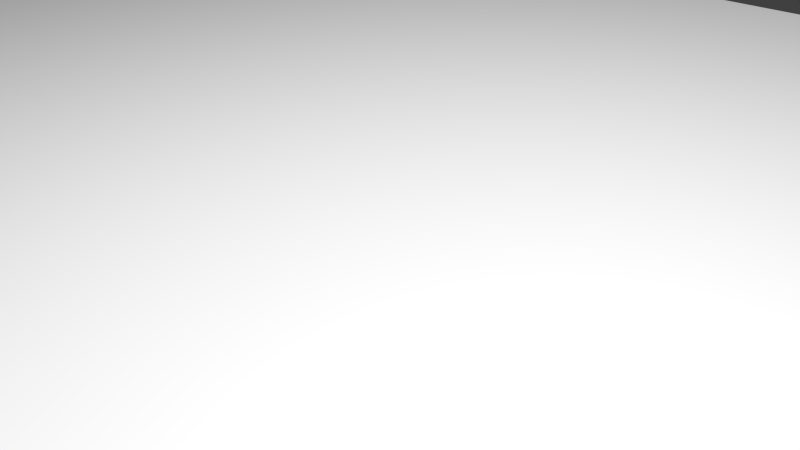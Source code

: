 # Source: shot10.blend  (saved by Blender 2.76.0; exported with 4.5.12 LTS)
import bpy
from mathutils import Matrix  # noqa: F401  (used for matrix-valued properties, if any)

bpy.ops.wm.read_factory_settings(use_empty=True)
scene = bpy.context.scene
scene.name = 'Scene'

# ---- collections
col_collection_1 = bpy.data.collections.new('Collection 1'); scene.collection.children.link(col_collection_1)
col_car = bpy.data.collections.new('car')  # instanced only; not linked into the scene
col_plank = bpy.data.collections.new('plank')  # instanced only; not linked into the scene
col_toiletpaper = bpy.data.collections.new('toiletpaper')  # instanced only; not linked into the scene
col_room = bpy.data.collections.new('room')  # instanced only; not linked into the scene
col_coffee_final = bpy.data.collections.new('coffee final')  # instanced only; not linked into the scene
col_besen = bpy.data.collections.new('Besen')  # instanced only; not linked into the scene

# ---- world
world_world = bpy.data.worlds.new('World'); scene.world = world_world
world_world.color = (0.05088, 0.05088, 0.05088)
world_world.use_sun_shadow = False
world_world.sun_shadow_jitter_overblur = 0.0
world_world.cycles.sampling_method = 'MANUAL'
world_world.cycles.sample_map_resolution = 256

# ---- cameras
cam_camera = bpy.data.cameras.new('Camera')
cam_camera.clip_end = 100.0
cam_camera.lens = 35.0
cam_camera.sensor_width = 32.0
cam_camera.sensor_height = 18.0
cam_camera.ortho_scale = 7.314
cam_camera.dof.focus_distance = 0.0

# ---- lights
light_point = bpy.data.lights.new('Point', 'POINT')
light_point.transmission_factor = 0.0
light_point.energy = 242.6
light_point.shadow_buffer_clip_start = 0.5
light_point.shadow_soft_size = 0.1
light_point.shadow_maximum_resolution = 0.006
light_point.use_absolute_resolution = True
light_point.cycles.use_multiple_importance_sampling = False

# ---- meshes
me_cube = bpy.data.meshes.new('Cube')
me_cube.from_pydata([(-1.0, -1.0, -1.0), (-1.0, -1.0, 1.0), (-1.0, 1.0, -1.0), (-1.0, 1.0, 1.0), (1.0, -1.0, -1.0), (1.0, -1.0, 1.0), (1.0, 1.0, -1.0), (1.0, 1.0, 1.0)], [], [(1, 3, 2, 0), (3, 7, 6, 2), (7, 5, 4, 6), (5, 1, 0, 4), (0, 2, 6, 4), (5, 7, 3, 1)])
me_cube.use_remesh_preserve_volume = False
me_cube.use_remesh_preserve_attributes = False
me_cube.use_mirror_vertex_groups = False
me_cube.update()

# ---- objects
ob_car = bpy.data.objects.new('car', None)
ob_point = bpy.data.objects.new('Point', light_point)
ob_cube = bpy.data.objects.new('Cube', me_cube)
ob_plank = bpy.data.objects.new('plank', None)
ob_toiletpaper = bpy.data.objects.new('toiletpaper', None)
ob_camera = bpy.data.objects.new('Camera', cam_camera)
ob_booksolo2 = bpy.data.objects.new('booksolo2', None)
ob_room_001 = bpy.data.objects.new('room.001', None)
ob_room = bpy.data.objects.new('room', None)
ob_hebel = bpy.data.objects.new('hebel', None)
ob_hebel_001 = bpy.data.objects.new('hebel.001', None)
ob_coffee_final = bpy.data.objects.new('coffee final', None)
ob_besen = bpy.data.objects.new('Besen', None)

# ---- transforms, parenting, visibility, modifiers, constraints
ob_car.location = (-0.02791, -44.02, 1.223)
ob_car.scale = (0.3332, 0.3332, 0.3332)
ob_car.empty_image_offset = (0.0, 0.0)
ob_car.show_instancer_for_render = False
ob_car.instance_type = 'COLLECTION'
ob_car.lineart.crease_threshold = 0.0
ob_point.location = (0.02517, -44.24, 3.216)
ob_point.scale = (4.044, 4.044, 4.044)
ob_point.lineart.crease_threshold = 0.0
ob_cube.location = (2.046, -44.33, -2.933)
ob_cube.scale = (3.985, 3.985, 3.985)
ob_cube.lineart.crease_threshold = 0.0
ob_plank.location = (5.299e-10, -20.95, -5.987)
ob_plank.rotation_euler = (0.3717, 8.064e-17, 1.516e-17)
ob_plank.scale = (2.043, 2.043, 2.043)
ob_plank.empty_image_offset = (0.0, 0.0)
ob_plank.show_instancer_for_render = False
ob_plank.instance_type = 'COLLECTION'
ob_plank.lineart.crease_threshold = 0.0
ob_toiletpaper.location = (2.338e-10, -30.4, -7.412)
ob_toiletpaper.rotation_euler = (32.11, -1.175e-17, 4.438e-16)
ob_toiletpaper.scale = (0.5883, 0.5883, 0.5883)
ob_toiletpaper.empty_image_offset = (0.0, 0.0)
ob_toiletpaper.show_instancer_for_render = False
ob_toiletpaper.instance_type = 'COLLECTION'
ob_toiletpaper.lineart.crease_threshold = 0.0
ob_camera.location = (0.6463, -44.08, 1.863)
ob_camera.rotation_euler = (1.008, -7.845e-05, 2.218)
ob_camera.lock_rotations_4d = False
ob_camera.empty_display_type = 'ARROWS'
ob_camera.color = (0.0, 0.0, 0.0, 0.0)
ob_camera.display_type = 'WIRE'
ob_camera.lineart.crease_threshold = 0.0
_c = ob_camera.constraints.new('OBJECT_SOLVER'); _c.name = 'Object Solver'
ob_booksolo2.location = (0.2856, -13.97, -3.501)
ob_booksolo2.rotation_euler = (0.0, -0.0, 3.142)
ob_booksolo2.empty_image_offset = (0.0, 0.0)
ob_booksolo2.show_instancer_for_render = False
ob_booksolo2.instance_type = 'COLLECTION'
ob_booksolo2.lineart.crease_threshold = 0.0
ob_room_001.location = (0.0, 0.0, -8.0)
ob_room_001.empty_image_offset = (0.0, 0.0)
ob_room_001.show_instancer_for_render = False
ob_room_001.instance_type = 'COLLECTION'
ob_room_001.lineart.crease_threshold = 0.0
ob_room.location = (-9.277, 1.437, -8.0)
ob_room.empty_image_offset = (0.0, 0.0)
ob_room.hide_viewport = True
ob_room.show_instancer_for_render = False
ob_room.instance_type = 'COLLECTION'
ob_room.lineart.crease_threshold = 0.0
ob_hebel.location = (0.0, 0.0, 0.0)
ob_hebel_001.location = (0.0, 0.0, 0.0)
ob_coffee_final.location = (1.838, -45.79, 1.047)
ob_coffee_final.empty_image_offset = (0.0, 0.0)
ob_coffee_final.show_instancer_for_render = False
ob_coffee_final.instance_type = 'COLLECTION'
ob_coffee_final.lineart.crease_threshold = 0.0
ob_besen.location = (-0.03248, -31.55, -7.761)
ob_besen.rotation_euler = (0.746, 1.507e-16, 5.898e-17)
ob_besen.scale = (3.649, 3.649, 3.649)
ob_besen.empty_image_offset = (0.0, 0.0)
ob_besen.show_instancer_for_render = False
ob_besen.instance_type = 'COLLECTION'
ob_besen.lineart.crease_threshold = 0.0
ob_car.instance_collection = col_car
ob_plank.instance_collection = col_plank
ob_toiletpaper.instance_collection = col_toiletpaper
ob_room_001.instance_collection = col_room
ob_room.instance_collection = col_room
ob_coffee_final.instance_collection = col_coffee_final
ob_besen.instance_collection = col_besen

# ---- collection membership
col_collection_1.objects.link(ob_car)
col_collection_1.objects.link(ob_point)
col_collection_1.objects.link(ob_cube)
col_collection_1.objects.link(ob_plank)
col_collection_1.objects.link(ob_toiletpaper)
col_collection_1.objects.link(ob_camera)
col_collection_1.objects.link(ob_booksolo2)
col_collection_1.objects.link(ob_room_001)
col_collection_1.objects.link(ob_room)
col_collection_1.objects.link(ob_hebel)
col_collection_1.objects.link(ob_hebel_001)
col_collection_1.objects.link(ob_coffee_final)
col_collection_1.objects.link(ob_besen)

# ---- scene / render settings (as saved in the file)
scene.camera = ob_camera
scene.frame_start = 160; scene.frame_end = 500; scene.frame_set(348)
scene.render.engine = 'CYCLES'
scene.render.fps = 30
scene.render.dither_intensity = 0.0
scene.render.use_border = True
scene.cycles.use_denoising = False
scene.cycles.samples = 100
scene.cycles.sampling_pattern = 'TABULATED_SOBOL'
scene.cycles.light_sampling_threshold = 0.0
scene.cycles.use_adaptive_sampling = False
scene.cycles.use_light_tree = False
scene.cycles.blur_glossy = 0.0
scene.cycles.pixel_filter_type = 'GAUSSIAN'
scene.cycles.sample_clamp_indirect = 0.0
scene.view_settings.view_transform = 'Standard'
bpy.context.view_layer.update()

